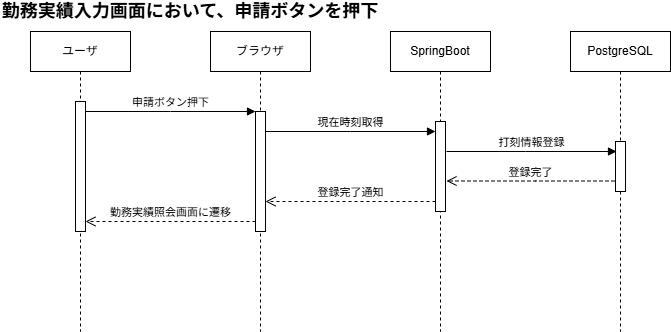

The diagram above was exported from draw.io. Its source (the exported page's mxGraphModel, read from the mxfile embedded in the PNG):
<mxGraphModel dx="726" dy="454" grid="1" gridSize="10" guides="1" tooltips="1" connect="1" arrows="1" fold="1" page="1" pageScale="1" pageWidth="850" pageHeight="1100" math="0" shadow="0">
  <root>
    <mxCell id="0" />
    <mxCell id="1" parent="0" />
    <mxCell id="aM9ryv3xv72pqoxQDRHE-1" parent="1" style="shape=umlLifeline;perimeter=lifelinePerimeter;whiteSpace=wrap;html=1;container=0;dropTarget=0;collapsible=0;recursiveResize=0;outlineConnect=0;portConstraint=eastwest;newEdgeStyle={&quot;edgeStyle&quot;:&quot;elbowEdgeStyle&quot;,&quot;elbow&quot;:&quot;vertical&quot;,&quot;curved&quot;:0,&quot;rounded&quot;:0};" value="ユーザ" vertex="1">
      <mxGeometry height="300" width="100" x="40" y="40" as="geometry" />
    </mxCell>
    <mxCell id="aM9ryv3xv72pqoxQDRHE-2" parent="aM9ryv3xv72pqoxQDRHE-1" style="html=1;points=[];perimeter=orthogonalPerimeter;outlineConnect=0;targetShapes=umlLifeline;portConstraint=eastwest;newEdgeStyle={&quot;edgeStyle&quot;:&quot;elbowEdgeStyle&quot;,&quot;elbow&quot;:&quot;vertical&quot;,&quot;curved&quot;:0,&quot;rounded&quot;:0};" value="" vertex="1">
      <mxGeometry height="130" width="10" x="45" y="70" as="geometry" />
    </mxCell>
    <mxCell id="aM9ryv3xv72pqoxQDRHE-5" parent="1" style="shape=umlLifeline;perimeter=lifelinePerimeter;whiteSpace=wrap;html=1;container=0;dropTarget=0;collapsible=0;recursiveResize=0;outlineConnect=0;portConstraint=eastwest;newEdgeStyle={&quot;edgeStyle&quot;:&quot;elbowEdgeStyle&quot;,&quot;elbow&quot;:&quot;vertical&quot;,&quot;curved&quot;:0,&quot;rounded&quot;:0};" value="ブラウザ" vertex="1">
      <mxGeometry height="300" width="100" x="220" y="40" as="geometry" />
    </mxCell>
    <mxCell id="aM9ryv3xv72pqoxQDRHE-6" parent="aM9ryv3xv72pqoxQDRHE-5" style="html=1;points=[];perimeter=orthogonalPerimeter;outlineConnect=0;targetShapes=umlLifeline;portConstraint=eastwest;newEdgeStyle={&quot;edgeStyle&quot;:&quot;elbowEdgeStyle&quot;,&quot;elbow&quot;:&quot;vertical&quot;,&quot;curved&quot;:0,&quot;rounded&quot;:0};" value="" vertex="1">
      <mxGeometry height="120" width="10" x="45" y="80" as="geometry" />
    </mxCell>
    <mxCell id="aM9ryv3xv72pqoxQDRHE-7" edge="1" parent="1" source="aM9ryv3xv72pqoxQDRHE-2" style="html=1;verticalAlign=bottom;endArrow=block;edgeStyle=elbowEdgeStyle;elbow=vertical;curved=0;rounded=0;" target="aM9ryv3xv72pqoxQDRHE-6" value="申請ボタン押下">
      <mxGeometry relative="1" as="geometry">
        <Array as="points">
          <mxPoint x="180" y="120" />
        </Array>
        <mxPoint x="195" y="130" as="sourcePoint" />
      </mxGeometry>
    </mxCell>
    <mxCell id="aM9ryv3xv72pqoxQDRHE-8" edge="1" parent="1" style="html=1;verticalAlign=bottom;endArrow=open;dashed=1;endSize=8;edgeStyle=elbowEdgeStyle;elbow=vertical;curved=0;rounded=0;" value="勤務実績照会画面に遷移">
      <mxGeometry relative="1" as="geometry">
        <Array as="points">
          <mxPoint x="190" y="230" />
        </Array>
        <mxPoint x="265" y="230" as="sourcePoint" />
        <mxPoint x="95" y="230" as="targetPoint" />
      </mxGeometry>
    </mxCell>
    <mxCell id="8ZNChKkqFuhnD2fji0-H-1" parent="1" style="text;html=1;whiteSpace=wrap;strokeColor=none;fillColor=none;align=center;verticalAlign=middle;rounded=0;fontStyle=1;fontSize=18;" value="勤務実績入力画面において、申請ボタンを押下" vertex="1">
      <mxGeometry height="20" width="380" x="10" y="10" as="geometry" />
    </mxCell>
    <mxCell id="8ZNChKkqFuhnD2fji0-H-2" parent="1" style="shape=umlLifeline;perimeter=lifelinePerimeter;whiteSpace=wrap;html=1;container=0;dropTarget=0;collapsible=0;recursiveResize=0;outlineConnect=0;portConstraint=eastwest;newEdgeStyle={&quot;edgeStyle&quot;:&quot;elbowEdgeStyle&quot;,&quot;elbow&quot;:&quot;vertical&quot;,&quot;curved&quot;:0,&quot;rounded&quot;:0};" value="SpringBoot" vertex="1">
      <mxGeometry height="300" width="100" x="400" y="40" as="geometry" />
    </mxCell>
    <mxCell id="8ZNChKkqFuhnD2fji0-H-3" parent="8ZNChKkqFuhnD2fji0-H-2" style="html=1;points=[];perimeter=orthogonalPerimeter;outlineConnect=0;targetShapes=umlLifeline;portConstraint=eastwest;newEdgeStyle={&quot;edgeStyle&quot;:&quot;elbowEdgeStyle&quot;,&quot;elbow&quot;:&quot;vertical&quot;,&quot;curved&quot;:0,&quot;rounded&quot;:0};" value="" vertex="1">
      <mxGeometry height="90" width="10" x="45" y="90" as="geometry" />
    </mxCell>
    <mxCell id="8ZNChKkqFuhnD2fji0-H-4" parent="1" style="shape=umlLifeline;perimeter=lifelinePerimeter;whiteSpace=wrap;html=1;container=0;dropTarget=0;collapsible=0;recursiveResize=0;outlineConnect=0;portConstraint=eastwest;newEdgeStyle={&quot;edgeStyle&quot;:&quot;elbowEdgeStyle&quot;,&quot;elbow&quot;:&quot;vertical&quot;,&quot;curved&quot;:0,&quot;rounded&quot;:0};" value="PostgreSQL" vertex="1">
      <mxGeometry height="300" width="100" x="580" y="40" as="geometry" />
    </mxCell>
    <mxCell id="8ZNChKkqFuhnD2fji0-H-5" parent="8ZNChKkqFuhnD2fji0-H-4" style="html=1;points=[];perimeter=orthogonalPerimeter;outlineConnect=0;targetShapes=umlLifeline;portConstraint=eastwest;newEdgeStyle={&quot;edgeStyle&quot;:&quot;elbowEdgeStyle&quot;,&quot;elbow&quot;:&quot;vertical&quot;,&quot;curved&quot;:0,&quot;rounded&quot;:0};" value="" vertex="1">
      <mxGeometry height="50" width="10" x="45" y="110" as="geometry" />
    </mxCell>
    <mxCell id="8ZNChKkqFuhnD2fji0-H-6" edge="1" parent="1" style="html=1;verticalAlign=bottom;endArrow=block;edgeStyle=elbowEdgeStyle;elbow=vertical;curved=0;rounded=0;" value="現在時刻取得">
      <mxGeometry relative="1" as="geometry">
        <Array as="points">
          <mxPoint x="360" y="140" />
        </Array>
        <mxPoint x="275" y="140" as="sourcePoint" />
        <mxPoint x="445" y="140" as="targetPoint" />
      </mxGeometry>
    </mxCell>
    <mxCell id="8ZNChKkqFuhnD2fji0-H-7" edge="1" parent="1" style="html=1;verticalAlign=bottom;endArrow=block;edgeStyle=elbowEdgeStyle;elbow=vertical;curved=0;rounded=0;" value="打刻情報登録">
      <mxGeometry relative="1" as="geometry">
        <Array as="points">
          <mxPoint x="535" y="160" />
        </Array>
        <mxPoint x="456" y="160" as="sourcePoint" />
        <mxPoint x="626" y="160" as="targetPoint" />
      </mxGeometry>
    </mxCell>
    <mxCell id="8ZNChKkqFuhnD2fji0-H-8" edge="1" parent="1" style="html=1;verticalAlign=bottom;endArrow=open;dashed=1;endSize=8;edgeStyle=elbowEdgeStyle;elbow=horizontal;curved=0;rounded=0;" value="登録完了">
      <mxGeometry relative="1" as="geometry">
        <Array as="points">
          <mxPoint x="545" y="189.5" />
        </Array>
        <mxPoint x="624" y="189.5" as="sourcePoint" />
        <mxPoint x="456" y="189.5" as="targetPoint" />
      </mxGeometry>
    </mxCell>
    <mxCell id="8ZNChKkqFuhnD2fji0-H-9" edge="1" parent="1" style="html=1;verticalAlign=bottom;endArrow=open;dashed=1;endSize=8;edgeStyle=elbowEdgeStyle;elbow=vertical;curved=0;rounded=0;" value="登録完了通知">
      <mxGeometry relative="1" as="geometry">
        <Array as="points">
          <mxPoint x="370" y="210" />
        </Array>
        <mxPoint x="445" y="210" as="sourcePoint" />
        <mxPoint x="275" y="210" as="targetPoint" />
      </mxGeometry>
    </mxCell>
  </root>
</mxGraphModel>